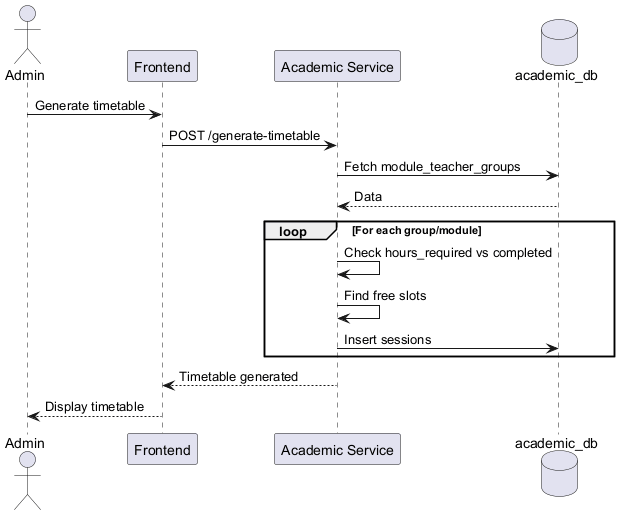

The diagram above was rendered by PlantUML. Its source (embedded in the PNG):
@startuml
actor Admin
participant "Frontend" as FE
participant "Academic Service" as ACAD
database "academic_db" as DB

Admin -> FE : Generate timetable
FE -> ACAD : POST /generate-timetable

ACAD -> DB : Fetch module_teacher_groups
DB --> ACAD : Data

loop For each group/module
    ACAD -> ACAD : Check hours_required vs completed
    ACAD -> ACAD : Find free slots
    ACAD -> DB : Insert sessions
end

ACAD --> FE : Timetable generated
FE --> Admin : Display timetable
@enduml